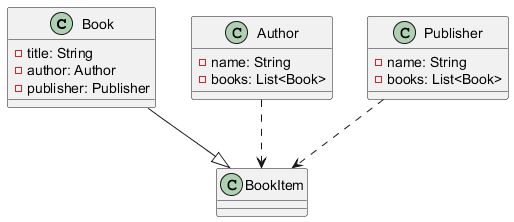

The diagram above was rendered by PlantUML. Its source (embedded in the PNG):
@startuml
   class Book {
       - title: String
       - author: Author
       - publisher: Publisher
   }

   class Author {
       - name: String
       - books: List<Book>
   }

   class Publisher {
       - name: String
       - books: List<Book>
   }
   Book --|> BookItem
   Author ..> BookItem
   Publisher ..> BookItem
   @enduml